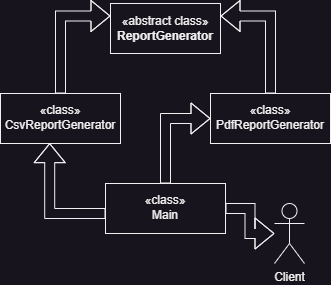

The diagram above was exported from draw.io. Its source (the exported page's mxGraphModel, read from the mxfile embedded in the PNG):
<mxGraphModel dx="778" dy="342" grid="1" gridSize="10" guides="1" tooltips="1" connect="1" arrows="1" fold="1" page="1" pageScale="1" pageWidth="827" pageHeight="1169" math="0" shadow="0">
  <root>
    <mxCell id="0" />
    <mxCell id="1" parent="0" />
    <mxCell id="lIObYpl-k9m2GkAREmZ7-2" value="«abstract class»&lt;br&gt;&lt;b&gt;ReportGenerator&lt;/b&gt;" style="html=1;whiteSpace=wrap;" vertex="1" parent="1">
      <mxGeometry x="250" y="40" width="110" height="50" as="geometry" />
    </mxCell>
    <mxCell id="lIObYpl-k9m2GkAREmZ7-5" style="edgeStyle=orthogonalEdgeStyle;shape=flexArrow;rounded=0;orthogonalLoop=1;jettySize=auto;html=1;entryX=1;entryY=0.25;entryDx=0;entryDy=0;" edge="1" parent="1" source="lIObYpl-k9m2GkAREmZ7-3" target="lIObYpl-k9m2GkAREmZ7-2">
      <mxGeometry relative="1" as="geometry" />
    </mxCell>
    <mxCell id="lIObYpl-k9m2GkAREmZ7-3" value="«class»&lt;br&gt;PdfReportGenerator&lt;span style=&quot;color: rgb(255, 255, 255); font-family: &amp;quot;Söhne Mono&amp;quot;, Monaco, &amp;quot;Andale Mono&amp;quot;, &amp;quot;Ubuntu Mono&amp;quot;, monospace; font-size: 14px; text-align: left; background-color: rgb(0, 0, 0);&quot;&gt; &lt;/span&gt;" style="html=1;whiteSpace=wrap;" vertex="1" parent="1">
      <mxGeometry x="350" y="130" width="120" height="50" as="geometry" />
    </mxCell>
    <mxCell id="lIObYpl-k9m2GkAREmZ7-6" style="edgeStyle=orthogonalEdgeStyle;shape=flexArrow;rounded=0;orthogonalLoop=1;jettySize=auto;html=1;entryX=0;entryY=0.25;entryDx=0;entryDy=0;" edge="1" parent="1" source="lIObYpl-k9m2GkAREmZ7-4" target="lIObYpl-k9m2GkAREmZ7-2">
      <mxGeometry relative="1" as="geometry" />
    </mxCell>
    <mxCell id="lIObYpl-k9m2GkAREmZ7-4" value="«class»&lt;br&gt;CsvReportGenerator&lt;span style=&quot;color: rgb(255, 255, 255); font-family: &amp;quot;Söhne Mono&amp;quot;, Monaco, &amp;quot;Andale Mono&amp;quot;, &amp;quot;Ubuntu Mono&amp;quot;, monospace; font-size: 14px; text-align: left; background-color: rgb(0, 0, 0);&quot;&gt; &lt;/span&gt;" style="html=1;whiteSpace=wrap;" vertex="1" parent="1">
      <mxGeometry x="140" y="130" width="120" height="50" as="geometry" />
    </mxCell>
    <mxCell id="lIObYpl-k9m2GkAREmZ7-8" style="edgeStyle=orthogonalEdgeStyle;shape=flexArrow;rounded=0;orthogonalLoop=1;jettySize=auto;html=1;" edge="1" parent="1" source="lIObYpl-k9m2GkAREmZ7-7" target="lIObYpl-k9m2GkAREmZ7-9">
      <mxGeometry relative="1" as="geometry">
        <mxPoint x="420" y="235" as="targetPoint" />
      </mxGeometry>
    </mxCell>
    <mxCell id="lIObYpl-k9m2GkAREmZ7-11" style="edgeStyle=orthogonalEdgeStyle;shape=flexArrow;rounded=0;orthogonalLoop=1;jettySize=auto;html=1;entryX=0;entryY=0.5;entryDx=0;entryDy=0;" edge="1" parent="1" source="lIObYpl-k9m2GkAREmZ7-7" target="lIObYpl-k9m2GkAREmZ7-3">
      <mxGeometry relative="1" as="geometry" />
    </mxCell>
    <mxCell id="lIObYpl-k9m2GkAREmZ7-12" style="edgeStyle=orthogonalEdgeStyle;shape=flexArrow;rounded=0;orthogonalLoop=1;jettySize=auto;html=1;entryX=0.41;entryY=0.993;entryDx=0;entryDy=0;entryPerimeter=0;" edge="1" parent="1" source="lIObYpl-k9m2GkAREmZ7-7" target="lIObYpl-k9m2GkAREmZ7-4">
      <mxGeometry relative="1" as="geometry">
        <mxPoint x="190" y="190" as="targetPoint" />
        <Array as="points">
          <mxPoint x="189" y="250" />
        </Array>
      </mxGeometry>
    </mxCell>
    <mxCell id="lIObYpl-k9m2GkAREmZ7-7" value="«class»&lt;br&gt;Main&lt;span style=&quot;color: rgb(255, 255, 255); font-family: &amp;quot;Söhne Mono&amp;quot;, Monaco, &amp;quot;Andale Mono&amp;quot;, &amp;quot;Ubuntu Mono&amp;quot;, monospace; font-size: 14px; text-align: left; background-color: rgb(0, 0, 0);&quot;&gt;&lt;/span&gt;" style="html=1;whiteSpace=wrap;" vertex="1" parent="1">
      <mxGeometry x="245" y="220" width="120" height="50" as="geometry" />
    </mxCell>
    <mxCell id="lIObYpl-k9m2GkAREmZ7-9" value="Client" style="shape=umlActor;verticalLabelPosition=bottom;verticalAlign=top;html=1;" vertex="1" parent="1">
      <mxGeometry x="414" y="240" width="30" height="60" as="geometry" />
    </mxCell>
  </root>
</mxGraphModel>